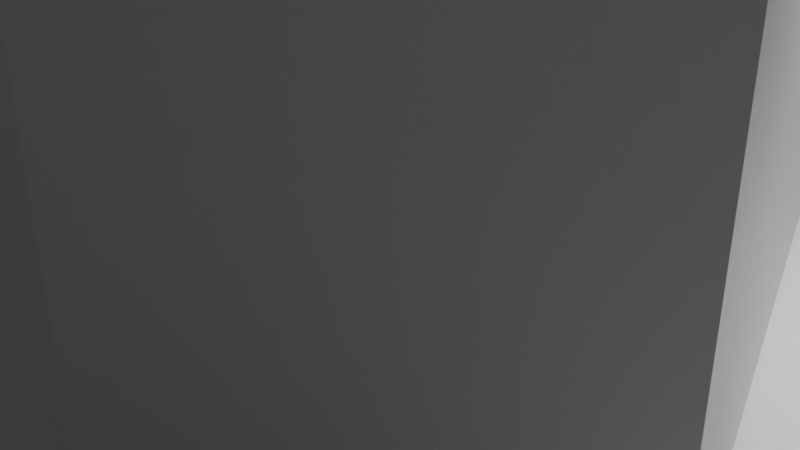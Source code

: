 # Source: demo.blend  (saved by Blender 3.0.42; exported with 4.5.12 LTS)
import bpy
from mathutils import Matrix  # noqa: F401  (used for matrix-valued properties, if any)

bpy.ops.wm.read_factory_settings(use_empty=True)
scene = bpy.context.scene
scene.name = 'Scene'

# ---- collections
col_collection = bpy.data.collections.new('Collection'); scene.collection.children.link(col_collection)

# ---- materials (node trees are filled in below, after node groups)
mat_material = bpy.data.materials.new('Material')
mat_material.alpha_threshold = 0.0
mat_material.use_transparent_shadow = False
mat_material.line_color = (0.0, 0.0, 0.0, 1.0)
mat_material_001 = bpy.data.materials.new('Material.001')
mat_material_001.alpha_threshold = 0.0
mat_material_001.use_transparent_shadow = False
mat_material_001.line_color = (0.0, 0.0, 0.0, 1.0)
mat_material_002 = bpy.data.materials.new('Material.002')
mat_material_002.alpha_threshold = 0.0
mat_material_002.use_transparent_shadow = False
mat_material_002.line_color = (0.0, 0.0, 0.0, 1.0)

# ---- material node trees
mat_material.use_nodes = True; mat_material.node_tree.nodes.clear()
_N = mat_material.node_tree.nodes; _L = mat_material.node_tree.links
n0 = _N.new('ShaderNodeOutputMaterial'); n0.name = 'Material Output'; n0.location = (300, 300)
n1 = _N.new('ShaderNodeBsdfPrincipled'); n1.name = 'Principled BSDF'; n1.location = (10, 300)
n1.distribution = 'GGX'
n1.subsurface_method = 'RANDOM_WALK_SKIN'
n1.inputs[2].default_value = 0.4
n1.inputs[3].default_value = 1.45
n1.inputs[27].default_value = (0.0, 0.0, 0.0, 1.0)
n1.inputs[28].default_value = 1.0
_L.new(n1.outputs[0], n0.inputs[0])
n0.is_active_output = True
mat_material_001.use_nodes = True; mat_material_001.node_tree.nodes.clear()
_N = mat_material_001.node_tree.nodes; _L = mat_material_001.node_tree.links
n0 = _N.new('ShaderNodeOutputMaterial'); n0.name = 'Material Output'; n0.location = (300, 300)
n1 = _N.new('ShaderNodeBsdfPrincipled'); n1.name = 'Principled BSDF'; n1.location = (10, 300)
n1.distribution = 'GGX'
n1.subsurface_method = 'RANDOM_WALK_SKIN'
n1.inputs[2].default_value = 0.4
n1.inputs[3].default_value = 1.45
n1.inputs[27].default_value = (0.0, 0.0, 0.0, 1.0)
n1.inputs[28].default_value = 1.0
_L.new(n1.outputs[0], n0.inputs[0])
n0.is_active_output = True
mat_material_002.use_nodes = True; mat_material_002.node_tree.nodes.clear()
_N = mat_material_002.node_tree.nodes; _L = mat_material_002.node_tree.links
n0 = _N.new('ShaderNodeOutputMaterial'); n0.name = 'Material Output'; n0.location = (300, 300)
n1 = _N.new('ShaderNodeBsdfPrincipled'); n1.name = 'Principled BSDF'; n1.location = (10, 300)
n1.distribution = 'GGX'
n1.subsurface_method = 'RANDOM_WALK_SKIN'
n1.inputs[2].default_value = 0.4
n1.inputs[3].default_value = 1.45
n1.inputs[27].default_value = (0.0, 0.0, 0.0, 1.0)
n1.inputs[28].default_value = 1.0
_L.new(n1.outputs[0], n0.inputs[0])
n0.is_active_output = True

# ---- world
world_world = bpy.data.worlds.new('World'); scene.world = world_world
world_world.use_nodes = True; world_world.node_tree.nodes.clear()
_N = world_world.node_tree.nodes; _L = world_world.node_tree.links
n0 = _N.new('ShaderNodeOutputWorld'); n0.name = 'World Output'; n0.location = (300, 300)
n1 = _N.new('ShaderNodeBackground'); n1.name = 'Background'; n1.location = (10, 300)
n1.inputs[0].default_value = (0.05088, 0.05088, 0.05088, 1.0)
_L.new(n1.outputs[0], n0.inputs[0])
n0.is_active_output = True
world_world.color = (0.05088, 0.05088, 0.05088)
world_world.use_sun_shadow = False
world_world.sun_shadow_jitter_overblur = 0.0

# ---- cameras
cam_camera = bpy.data.cameras.new('Camera')
cam_camera.clip_end = 100.0
cam_camera.ortho_scale = 7.314

# ---- lights
light_light = bpy.data.lights.new('Light', 'POINT')
light_light.transmission_factor = 0.0
light_light.energy = 1000.0
light_light.shadow_soft_size = 0.1
light_light.shadow_maximum_resolution = 0.006
light_light.use_absolute_resolution = True

# ---- meshes
me_cube = bpy.data.meshes.new('Cube')
me_cube.from_pydata([(1.0, 1.0, 1.0), (1.0, 1.0, -1.0), (1.0, -1.0, 1.0), (1.0, -1.0, -1.0), (-1.0, 1.0, 1.0), (-1.0, 1.0, -1.0), (-1.0, -1.0, 1.0), (-1.0, -1.0, -1.0)], [], [(0, 4, 6, 2), (3, 2, 6, 7), (7, 6, 4, 5), (5, 1, 3, 7), (1, 0, 2, 3), (5, 4, 0, 1)])
_uv = me_cube.uv_layers.new(name='UVMap')
_uv.uv.foreach_set('vector', [0.625, 0.5, 0.875, 0.5, 0.875, 0.75, 0.625, 0.75, 0.375, 0.75, 0.625, 0.75, 0.625, 1.0, 0.375, 1.0, 0.375, 0.0, 0.625, 0.0, 0.625, 0.25, 0.375, 0.25, 0.125, 0.5, 0.375, 0.5, 0.375, 0.75, 0.125, 0.75, 0.375, 0.5, 0.625, 0.5, 0.625, 0.75, 0.375, 0.75, 0.375, 0.25, 0.625, 0.25, 0.625, 0.5, 0.375, 0.5])
me_cube.materials.append(mat_material)
me_cube.use_remesh_preserve_volume = False
me_cube.use_remesh_preserve_attributes = False
me_cube.use_mirror_vertex_groups = False
me_cube.update()
me_cube_001 = bpy.data.meshes.new('Cube.001')
me_cube_001.from_pydata([(1.0, 1.0, 1.0), (1.0, 1.0, -1.0), (1.0, -1.0, 1.0), (1.0, -1.0, -1.0), (-1.0, 1.0, 1.0), (-1.0, 1.0, -1.0), (-1.0, -1.0, 1.0), (-1.0, -1.0, -1.0)], [], [(0, 4, 6, 2), (3, 2, 6, 7), (7, 6, 4, 5), (5, 1, 3, 7), (1, 0, 2, 3), (5, 4, 0, 1)])
_uv = me_cube_001.uv_layers.new(name='UVMap')
_uv.uv.foreach_set('vector', [0.625, 0.5, 0.875, 0.5, 0.875, 0.75, 0.625, 0.75, 0.375, 0.75, 0.625, 0.75, 0.625, 1.0, 0.375, 1.0, 0.375, 0.0, 0.625, 0.0, 0.625, 0.25, 0.375, 0.25, 0.125, 0.5, 0.375, 0.5, 0.375, 0.75, 0.125, 0.75, 0.375, 0.5, 0.625, 0.5, 0.625, 0.75, 0.375, 0.75, 0.375, 0.25, 0.625, 0.25, 0.625, 0.5, 0.375, 0.5])
me_cube_001.materials.append(mat_material_001)
me_cube_001.use_remesh_preserve_volume = False
me_cube_001.use_remesh_preserve_attributes = False
me_cube_001.use_mirror_vertex_groups = False
me_cube_001.update()
me_cube_002 = bpy.data.meshes.new('Cube.002')
me_cube_002.from_pydata([(1.0, 1.0, 1.0), (1.0, 1.0, -1.0), (1.0, -1.0, 1.0), (1.0, -1.0, -1.0), (-1.0, 1.0, 1.0), (-1.0, 1.0, -1.0), (-1.0, -1.0, 1.0), (-1.0, -1.0, -1.0)], [], [(0, 4, 6, 2), (3, 2, 6, 7), (7, 6, 4, 5), (5, 1, 3, 7), (1, 0, 2, 3), (5, 4, 0, 1)])
_uv = me_cube_002.uv_layers.new(name='UVMap')
_uv.uv.foreach_set('vector', [0.625, 0.5, 0.875, 0.5, 0.875, 0.75, 0.625, 0.75, 0.375, 0.75, 0.625, 0.75, 0.625, 1.0, 0.375, 1.0, 0.375, 0.0, 0.625, 0.0, 0.625, 0.25, 0.375, 0.25, 0.125, 0.5, 0.375, 0.5, 0.375, 0.75, 0.125, 0.75, 0.375, 0.5, 0.625, 0.5, 0.625, 0.75, 0.375, 0.75, 0.375, 0.25, 0.625, 0.25, 0.625, 0.5, 0.375, 0.5])
me_cube_002.materials.append(mat_material_002)
me_cube_002.use_remesh_preserve_volume = False
me_cube_002.use_remesh_preserve_attributes = False
me_cube_002.use_mirror_vertex_groups = False
me_cube_002.update()
me_cube_003 = bpy.data.meshes.new('Cube.003')
me_cube_003.from_pydata([(-1.0, -1.0, -1.0), (-1.0, -1.0, 1.0), (-1.0, 1.0, -1.0), (-1.0, 1.0, 1.0), (1.0, -1.0, -1.0), (1.0, -1.0, 1.0), (1.0, 1.0, -1.0), (1.0, 1.0, 1.0)], [], [(0, 1, 3, 2), (2, 3, 7, 6), (6, 7, 5, 4), (4, 5, 1, 0), (2, 6, 4, 0), (7, 3, 1, 5)])
_uv = me_cube_003.uv_layers.new(name='UVMap')
_uv.uv.foreach_set('vector', [0.375, 0.0, 0.625, 0.0, 0.625, 0.25, 0.375, 0.25, 0.375, 0.25, 0.625, 0.25, 0.625, 0.5, 0.375, 0.5, 0.375, 0.5, 0.625, 0.5, 0.625, 0.75, 0.375, 0.75, 0.375, 0.75, 0.625, 0.75, 0.625, 1.0, 0.375, 1.0, 0.125, 0.5, 0.375, 0.5, 0.375, 0.75, 0.125, 0.75, 0.625, 0.5, 0.875, 0.5, 0.875, 0.75, 0.625, 0.75])
me_cube_003.use_remesh_fix_poles = True
me_cube_003.use_remesh_preserve_attributes = False
me_cube_003.update()

# ---- curves / text
cu_surfpatch = bpy.data.curves.new('SurfPatch', 'CURVE')
cu_surfpatch.dimensions = '3D'
_sp = cu_surfpatch.splines.new('NURBS'); _sp.points.add(15)
_sp.points.foreach_set('co', [-1.5, -1.5, 0.0, 1.0, -1.5, -0.5, 0.0, 1.0, -1.5, 0.5, 0.0, 1.0, -1.5, 1.5, 0.0, 1.0, -0.5, -1.5, 0.0, 1.0, -0.5, -0.5, 1.0, 1.0, -0.5, 0.5, 1.0, 1.0, -0.5, 1.5, 0.0, 1.0, 0.5, -1.5, 0.0, 1.0, 0.5, -0.5, 1.0, 1.0, 0.5, 0.5, 1.0, 1.0, 0.5, 1.5, 0.0, 1.0, 1.5, -1.5, 0.0, 1.0, 1.5, -0.5, 0.0, 1.0, 1.5, 0.5, 0.0, 1.0, 1.5, 1.5, 0.0, 1.0])
_sp.points.foreach_set('radius', [0.0, 0.0, 0.0, 0.0, 0.0, 0.0, 0.0, 0.0, 0.0, 0.0, 0.0, 0.0, 0.0, 0.0, 0.0, 0.0])
_sp.resolution_u = 4
_sp.resolution_v = 4
cu_surfpatch.resolution_u = 4
cu_surfpatch.resolution_v = 4
cu_surfpatch.fill_mode = 'FULL'
arm_armature = bpy.data.armatures.new('Armature')  # bones are not reproduced

# ---- objects
ob_cube = bpy.data.objects.new('Cube', me_cube)
ob_light = bpy.data.objects.new('Light', light_light)
ob_camera = bpy.data.objects.new('Camera', cam_camera)
ob_cube_001 = bpy.data.objects.new('Cube.001', me_cube_001)
ob_cube_002 = bpy.data.objects.new('Cube.002', me_cube_002)
ob_empty = bpy.data.objects.new('Empty', None)
ob_cube_003 = bpy.data.objects.new('Cube.003', me_cube_003)
ob_surfpatch = bpy.data.objects.new('SurfPatch', cu_surfpatch)
ob_armature = bpy.data.objects.new('Armature', arm_armature)

# ---- transforms, parenting, visibility, modifiers, constraints
ob_cube.location = (2.615, 17.38, 3.551)
ob_cube.rotation_euler = (0.0, -0.0, -0.591)
ob_cube.scale = (2.011, 4.592, 3.549)
ob_cube.lock_rotations_4d = False
ob_cube.empty_display_type = 'ARROWS'
ob_cube.lineart.crease_threshold = 0.0
ob_light.location = (4.076, 1.005, 5.904)
ob_light.rotation_euler = (0.6503, 0.05522, 1.866)
ob_light.lock_rotations_4d = False
ob_light.empty_display_type = 'ARROWS'
ob_light.color = (0.0, 0.0, 0.0, 0.0)
ob_light.lineart.crease_threshold = 0.0
ob_camera.location = (7.359, -6.926, 4.958)
ob_camera.rotation_euler = (1.109, 0.0, 0.8149)
ob_camera.lock_rotations_4d = False
ob_camera.empty_display_type = 'ARROWS'
ob_camera.color = (0.0, 0.0, 0.0, 0.0)
ob_camera.display_type = 'WIRE'
ob_camera.lineart.crease_threshold = 0.0
ob_cube_001.location = (1.456, 0.9197, 3.579)
ob_cube_001.rotation_euler = (0.0, -0.0, 0.3942)
ob_cube_001.scale = (1.998, 4.97, 3.549)
ob_cube_001.lock_rotations_4d = False
ob_cube_001.empty_display_type = 'ARROWS'
ob_cube_001.lineart.crease_threshold = 0.0
ob_cube_002.location = (0.0, 9.702, 3.542)
ob_cube_002.rotation_euler = (0.0, -0.0, -0.08892)
ob_cube_002.scale = (1.937, 5.081, 3.549)
ob_cube_002.lock_rotations_4d = False
ob_cube_002.empty_display_type = 'ARROWS'
ob_cube_002.lineart.crease_threshold = 0.0
ob_empty.location = (21.06, 0.02772, 0.1808)
ob_empty.rotation_euler = (2.027, -0.02052, 2.201)
ob_empty.empty_display_type = 'IMAGE'
ob_empty.empty_display_size = 5.0
ob_cube_003.location = (1.12, 6.203, -0.1206)
ob_cube_003.scale = (13.72, 27.83, 0.121)
ob_surfpatch.location = (-58.95, 30.4, 6.947)
ob_surfpatch.rotation_euler = (-0.1821, -0.0, 0.0)
ob_surfpatch.scale = (4.861, 34.45, 5.209)
ob_surfpatch.empty_image_offset = (0.0, 0.0)
ob_armature.location = (-43.85, 6.203, 1.721)
ob_armature.scale = (0.83, 1.0, 1.0)

# ---- collection membership
col_collection.objects.link(ob_cube)
col_collection.objects.link(ob_light)
col_collection.objects.link(ob_camera)
col_collection.objects.link(ob_cube_001)
col_collection.objects.link(ob_cube_002)
col_collection.objects.link(ob_empty)
col_collection.objects.link(ob_cube_003)
col_collection.objects.link(ob_surfpatch)
col_collection.objects.link(ob_armature)

# ---- scene / render settings (as saved in the file)
scene.camera = ob_camera
scene.frame_start = 1; scene.frame_end = 250; scene.frame_set(1)
scene.render.engine = 'BLENDER_EEVEE_NEXT'
scene.cycles.sampling_pattern = 'TABULATED_SOBOL'
scene.cycles.use_light_tree = False
scene.view_settings.view_transform = 'Filmic'
bpy.context.view_layer.update()

